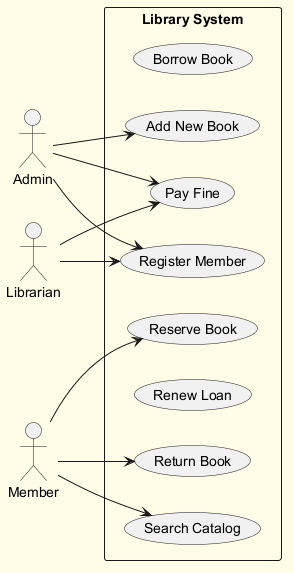

The diagram above was rendered by PlantUML. Its source (embedded in the PNG):
@startuml
skinparam backgroundColor #FFFDE7
skinparam classBackgroundColor #FFF9C4
skinparam classBorderColor #F57F17
left to right direction
actor "Admin" as A
actor "Member" as M
actor "Librarian" as L
rectangle "Library System" {
  usecase "Borrow Book" as UC_BorrowBook
  usecase "Register Member" as UC_RegisterMember
  usecase "Return Book" as UC_ReturnBook
  usecase "Search Catalog" as UC_SearchCatalog
  usecase "Pay Fine" as UC_PayFine
  usecase "Renew Loan" as UC_RenewLoan
  usecase "Add New Book" as UC_AddNewBook
  usecase "Reserve Book" as UC_ReserveBook
}
A --> UC_AddNewBook
A --> UC_RegisterMember
A --> UC_PayFine
M --> UC_SearchCatalog
M --> UC_ReserveBook
M --> UC_ReturnBook
L --> UC_RegisterMember
L --> UC_PayFine
@enduml